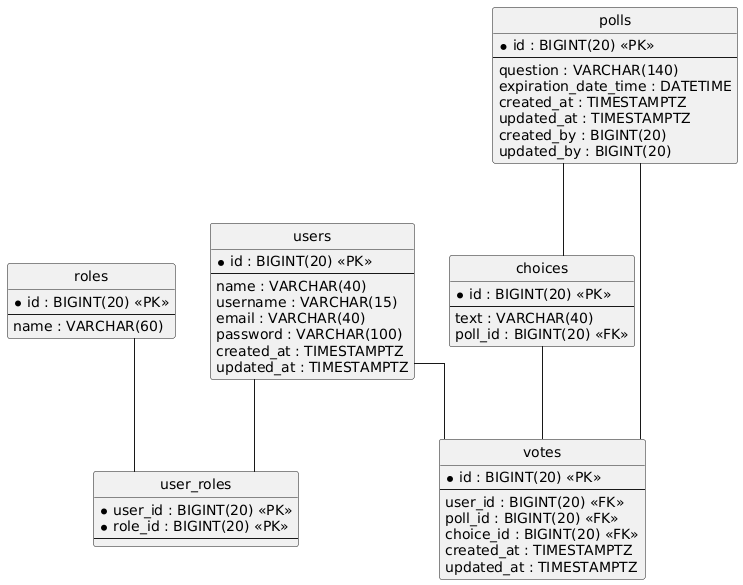

The diagram above was rendered by PlantUML. Its source (embedded in the PNG):
@startuml
hide circle
skinparam linetype ortho

entity "users" as users {
  * id : BIGINT(20) <<PK>>
  --
  name : VARCHAR(40)
  username : VARCHAR(15)
  email : VARCHAR(40)
  password : VARCHAR(100)
  created_at : TIMESTAMPTZ
  updated_at : TIMESTAMPTZ
}

entity "roles" as roles {
  * id : BIGINT(20) <<PK>>
  --
  name : VARCHAR(60)
}

entity "user_roles" as user_roles {
  * user_id : BIGINT(20) <<PK>>
  * role_id : BIGINT(20) <<PK>>
  --
}

entity "polls" as polls {
  * id : BIGINT(20) <<PK>>
  --
  question : VARCHAR(140)
  expiration_date_time : DATETIME
  created_at : TIMESTAMPTZ
  updated_at : TIMESTAMPTZ
  created_by : BIGINT(20)
  updated_by : BIGINT(20)
}

entity "choices" as choices {
  * id : BIGINT(20) <<PK>>
  --
  text : VARCHAR(40)
  poll_id : BIGINT(20) <<FK>>
}

entity "votes" as votes {
  * id : BIGINT(20) <<PK>>
  --
  user_id : BIGINT(20) <<FK>>
  poll_id : BIGINT(20) <<FK>>
  choice_id : BIGINT(20) <<FK>>
  created_at : TIMESTAMPTZ
  updated_at : TIMESTAMPTZ
}

roles -- user_roles
users -- user_roles
polls -- choices
users -- votes
polls -- votes
choices -- votes
@enduml